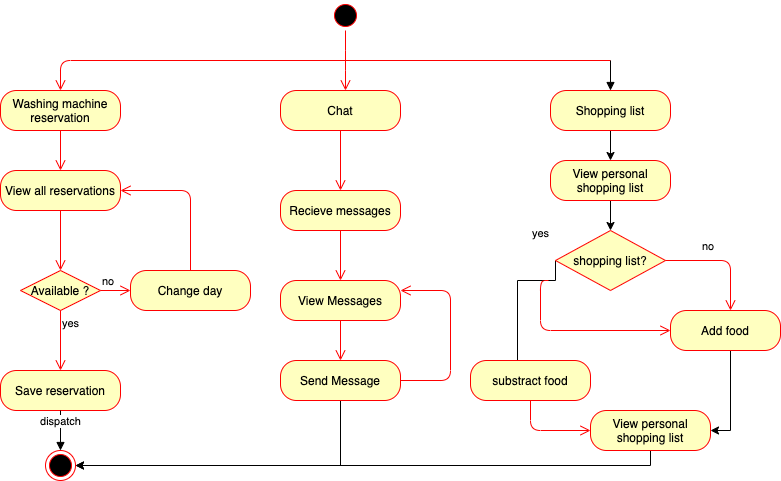

The diagram above was exported from draw.io. Its source (the exported page's mxGraphModel, read from the mxfile embedded in the PNG):
<mxGraphModel dx="946" dy="574" grid="1" gridSize="10" guides="1" tooltips="1" connect="1" arrows="1" fold="1" page="1" pageScale="1" pageWidth="827" pageHeight="1169" math="0" shadow="0">
  <root>
    <mxCell id="0" />
    <mxCell id="1" parent="0" />
    <mxCell id="YI97RLK8lLEASCBue5X1-49" value="" style="edgeStyle=orthogonalEdgeStyle;html=1;verticalAlign=bottom;endArrow=open;endSize=8;strokeColor=#ff0000;" edge="1" parent="1">
      <mxGeometry relative="1" as="geometry">
        <mxPoint x="60" y="110" as="targetPoint" />
        <mxPoint x="610" y="80" as="sourcePoint" />
      </mxGeometry>
    </mxCell>
    <mxCell id="YI97RLK8lLEASCBue5X1-50" value="Washing machine reservation" style="rounded=1;whiteSpace=wrap;html=1;arcSize=40;fontColor=#000000;fillColor=#ffffc0;strokeColor=#ff0000;" vertex="1" parent="1">
      <mxGeometry y="110" width="120" height="40" as="geometry" />
    </mxCell>
    <mxCell id="YI97RLK8lLEASCBue5X1-51" value="" style="edgeStyle=orthogonalEdgeStyle;html=1;verticalAlign=bottom;endArrow=open;endSize=8;strokeColor=#ff0000;" edge="1" source="YI97RLK8lLEASCBue5X1-50" parent="1">
      <mxGeometry relative="1" as="geometry">
        <mxPoint x="60" y="190" as="targetPoint" />
      </mxGeometry>
    </mxCell>
    <mxCell id="YI97RLK8lLEASCBue5X1-52" value="Available ?" style="rhombus;whiteSpace=wrap;html=1;fillColor=#ffffc0;strokeColor=#ff0000;" vertex="1" parent="1">
      <mxGeometry x="20" y="290" width="80" height="40" as="geometry" />
    </mxCell>
    <mxCell id="YI97RLK8lLEASCBue5X1-54" value="yes" style="edgeStyle=orthogonalEdgeStyle;html=1;align=left;verticalAlign=top;endArrow=open;endSize=8;strokeColor=#ff0000;" edge="1" source="YI97RLK8lLEASCBue5X1-52" parent="1" target="YI97RLK8lLEASCBue5X1-57">
      <mxGeometry x="-1" relative="1" as="geometry">
        <mxPoint x="60" y="390" as="targetPoint" />
      </mxGeometry>
    </mxCell>
    <mxCell id="YI97RLK8lLEASCBue5X1-55" value="View all reservations" style="rounded=1;whiteSpace=wrap;html=1;arcSize=40;fontColor=#000000;fillColor=#ffffc0;strokeColor=#ff0000;" vertex="1" parent="1">
      <mxGeometry y="190" width="120" height="40" as="geometry" />
    </mxCell>
    <mxCell id="YI97RLK8lLEASCBue5X1-56" value="" style="edgeStyle=orthogonalEdgeStyle;html=1;verticalAlign=bottom;endArrow=open;endSize=8;strokeColor=#ff0000;" edge="1" source="YI97RLK8lLEASCBue5X1-55" parent="1">
      <mxGeometry relative="1" as="geometry">
        <mxPoint x="60" y="290" as="targetPoint" />
      </mxGeometry>
    </mxCell>
    <mxCell id="YI97RLK8lLEASCBue5X1-57" value="Save reservation" style="rounded=1;whiteSpace=wrap;html=1;arcSize=40;fontColor=#000000;fillColor=#ffffc0;strokeColor=#ff0000;" vertex="1" parent="1">
      <mxGeometry y="390" width="120" height="40" as="geometry" />
    </mxCell>
    <mxCell id="YI97RLK8lLEASCBue5X1-59" value="" style="edgeStyle=orthogonalEdgeStyle;html=1;verticalAlign=bottom;endArrow=open;endSize=8;strokeColor=#ff0000;entryX=1;entryY=0.5;entryDx=0;entryDy=0;exitX=0.5;exitY=0;exitDx=0;exitDy=0;" edge="1" source="YI97RLK8lLEASCBue5X1-58" parent="1" target="YI97RLK8lLEASCBue5X1-55">
      <mxGeometry relative="1" as="geometry">
        <mxPoint x="265" y="390" as="targetPoint" />
      </mxGeometry>
    </mxCell>
    <mxCell id="YI97RLK8lLEASCBue5X1-60" value="" style="ellipse;html=1;shape=endState;fillColor=#000000;strokeColor=#ff0000;" vertex="1" parent="1">
      <mxGeometry x="45" y="470" width="30" height="30" as="geometry" />
    </mxCell>
    <mxCell id="YI97RLK8lLEASCBue5X1-63" value="Chat" style="rounded=1;whiteSpace=wrap;html=1;arcSize=40;fontColor=#000000;fillColor=#ffffc0;strokeColor=#ff0000;" vertex="1" parent="1">
      <mxGeometry x="280" y="110" width="120" height="40" as="geometry" />
    </mxCell>
    <mxCell id="YI97RLK8lLEASCBue5X1-64" value="" style="edgeStyle=orthogonalEdgeStyle;html=1;verticalAlign=bottom;endArrow=open;endSize=8;strokeColor=#ff0000;" edge="1" source="YI97RLK8lLEASCBue5X1-63" parent="1">
      <mxGeometry relative="1" as="geometry">
        <mxPoint x="340" y="210" as="targetPoint" />
      </mxGeometry>
    </mxCell>
    <mxCell id="YI97RLK8lLEASCBue5X1-76" value="" style="edgeStyle=orthogonalEdgeStyle;rounded=0;orthogonalLoop=1;jettySize=auto;html=1;entryX=1;entryY=0.5;entryDx=0;entryDy=0;exitX=0.5;exitY=1;exitDx=0;exitDy=0;" edge="1" parent="1" source="YI97RLK8lLEASCBue5X1-65" target="YI97RLK8lLEASCBue5X1-60">
      <mxGeometry relative="1" as="geometry">
        <mxPoint x="430" y="500" as="targetPoint" />
      </mxGeometry>
    </mxCell>
    <mxCell id="YI97RLK8lLEASCBue5X1-65" value="Send Message" style="rounded=1;whiteSpace=wrap;html=1;arcSize=40;fontColor=#000000;fillColor=#ffffc0;strokeColor=#ff0000;" vertex="1" parent="1">
      <mxGeometry x="280" y="380" width="120" height="40" as="geometry" />
    </mxCell>
    <mxCell id="YI97RLK8lLEASCBue5X1-66" value="" style="edgeStyle=orthogonalEdgeStyle;html=1;verticalAlign=bottom;endArrow=open;endSize=8;strokeColor=#ff0000;entryX=1;entryY=0.25;entryDx=0;entryDy=0;" edge="1" source="YI97RLK8lLEASCBue5X1-65" parent="1" target="YI97RLK8lLEASCBue5X1-67">
      <mxGeometry relative="1" as="geometry">
        <mxPoint x="340" y="520" as="targetPoint" />
        <Array as="points">
          <mxPoint x="450" y="400" />
          <mxPoint x="450" y="310" />
        </Array>
      </mxGeometry>
    </mxCell>
    <mxCell id="YI97RLK8lLEASCBue5X1-67" value="View Messages" style="rounded=1;whiteSpace=wrap;html=1;arcSize=40;fontColor=#000000;fillColor=#ffffc0;strokeColor=#ff0000;" vertex="1" parent="1">
      <mxGeometry x="280" y="300" width="120" height="40" as="geometry" />
    </mxCell>
    <mxCell id="YI97RLK8lLEASCBue5X1-68" value="" style="edgeStyle=orthogonalEdgeStyle;html=1;verticalAlign=bottom;endArrow=open;endSize=8;strokeColor=#ff0000;entryX=0.5;entryY=0;entryDx=0;entryDy=0;" edge="1" source="YI97RLK8lLEASCBue5X1-67" parent="1" target="YI97RLK8lLEASCBue5X1-65">
      <mxGeometry relative="1" as="geometry">
        <mxPoint x="340" y="310" as="targetPoint" />
      </mxGeometry>
    </mxCell>
    <mxCell id="YI97RLK8lLEASCBue5X1-70" value="Recieve messages" style="rounded=1;whiteSpace=wrap;html=1;arcSize=40;fontColor=#000000;fillColor=#ffffc0;strokeColor=#ff0000;" vertex="1" parent="1">
      <mxGeometry x="280" y="210" width="120" height="40" as="geometry" />
    </mxCell>
    <mxCell id="YI97RLK8lLEASCBue5X1-71" value="" style="edgeStyle=orthogonalEdgeStyle;html=1;verticalAlign=bottom;endArrow=open;endSize=8;strokeColor=#ff0000;" edge="1" source="YI97RLK8lLEASCBue5X1-70" parent="1">
      <mxGeometry relative="1" as="geometry">
        <mxPoint x="340" y="300" as="targetPoint" />
      </mxGeometry>
    </mxCell>
    <mxCell id="YI97RLK8lLEASCBue5X1-87" style="edgeStyle=orthogonalEdgeStyle;rounded=0;orthogonalLoop=1;jettySize=auto;html=1;exitX=0.5;exitY=1;exitDx=0;exitDy=0;entryX=0.5;entryY=0;entryDx=0;entryDy=0;" edge="1" parent="1" source="YI97RLK8lLEASCBue5X1-73" target="YI97RLK8lLEASCBue5X1-83">
      <mxGeometry relative="1" as="geometry" />
    </mxCell>
    <mxCell id="YI97RLK8lLEASCBue5X1-73" value="Shopping list" style="rounded=1;whiteSpace=wrap;html=1;arcSize=40;fontColor=#000000;fillColor=#ffffc0;strokeColor=#ff0000;" vertex="1" parent="1">
      <mxGeometry x="550" y="110" width="120" height="40" as="geometry" />
    </mxCell>
    <mxCell id="YI97RLK8lLEASCBue5X1-74" value="dispatch" style="html=1;verticalAlign=bottom;endArrow=block;exitX=0.5;exitY=1;exitDx=0;exitDy=0;entryX=0.5;entryY=0;entryDx=0;entryDy=0;" edge="1" parent="1" source="YI97RLK8lLEASCBue5X1-57" target="YI97RLK8lLEASCBue5X1-60">
      <mxGeometry width="80" relative="1" as="geometry">
        <mxPoint x="75" y="460" as="sourcePoint" />
        <mxPoint x="155" y="460" as="targetPoint" />
      </mxGeometry>
    </mxCell>
    <mxCell id="YI97RLK8lLEASCBue5X1-58" value="Change day" style="rounded=1;whiteSpace=wrap;html=1;arcSize=40;fontColor=#000000;fillColor=#ffffc0;strokeColor=#ff0000;" vertex="1" parent="1">
      <mxGeometry x="130" y="290" width="120" height="40" as="geometry" />
    </mxCell>
    <mxCell id="YI97RLK8lLEASCBue5X1-77" value="no" style="edgeStyle=orthogonalEdgeStyle;html=1;align=left;verticalAlign=bottom;endArrow=open;endSize=8;strokeColor=#ff0000;" edge="1" parent="1" source="YI97RLK8lLEASCBue5X1-52" target="YI97RLK8lLEASCBue5X1-58">
      <mxGeometry x="-1" relative="1" as="geometry">
        <mxPoint x="205" y="310" as="targetPoint" />
        <mxPoint x="100" y="310" as="sourcePoint" />
      </mxGeometry>
    </mxCell>
    <mxCell id="YI97RLK8lLEASCBue5X1-78" value="" style="ellipse;html=1;shape=startState;fillColor=#000000;strokeColor=#ff0000;" vertex="1" parent="1">
      <mxGeometry x="330" y="20" width="30" height="30" as="geometry" />
    </mxCell>
    <mxCell id="YI97RLK8lLEASCBue5X1-79" value="" style="edgeStyle=orthogonalEdgeStyle;html=1;verticalAlign=bottom;endArrow=open;endSize=8;strokeColor=#ff0000;" edge="1" source="YI97RLK8lLEASCBue5X1-78" parent="1">
      <mxGeometry relative="1" as="geometry">
        <mxPoint x="345" y="110" as="targetPoint" />
        <Array as="points">
          <mxPoint x="345" y="80" />
          <mxPoint x="345" y="80" />
        </Array>
      </mxGeometry>
    </mxCell>
    <mxCell id="YI97RLK8lLEASCBue5X1-82" value="" style="html=1;verticalAlign=bottom;endArrow=block;entryX=0.5;entryY=0;entryDx=0;entryDy=0;" edge="1" parent="1" target="YI97RLK8lLEASCBue5X1-73">
      <mxGeometry width="80" relative="1" as="geometry">
        <mxPoint x="610" y="80" as="sourcePoint" />
        <mxPoint x="450" y="280" as="targetPoint" />
      </mxGeometry>
    </mxCell>
    <mxCell id="YI97RLK8lLEASCBue5X1-92" style="edgeStyle=orthogonalEdgeStyle;rounded=0;orthogonalLoop=1;jettySize=auto;html=1;exitX=0.5;exitY=1;exitDx=0;exitDy=0;entryX=0.5;entryY=0;entryDx=0;entryDy=0;" edge="1" parent="1" source="YI97RLK8lLEASCBue5X1-83" target="YI97RLK8lLEASCBue5X1-88">
      <mxGeometry relative="1" as="geometry" />
    </mxCell>
    <mxCell id="YI97RLK8lLEASCBue5X1-83" value="View personal shopping list" style="rounded=1;whiteSpace=wrap;html=1;arcSize=40;fontColor=#000000;fillColor=#ffffc0;strokeColor=#ff0000;" vertex="1" parent="1">
      <mxGeometry x="550" y="180" width="120" height="40" as="geometry" />
    </mxCell>
    <mxCell id="YI97RLK8lLEASCBue5X1-99" value="" style="edgeStyle=orthogonalEdgeStyle;rounded=0;orthogonalLoop=1;jettySize=auto;html=1;entryX=1;entryY=0.5;entryDx=0;entryDy=0;" edge="1" parent="1" source="YI97RLK8lLEASCBue5X1-85" target="YI97RLK8lLEASCBue5X1-97">
      <mxGeometry relative="1" as="geometry">
        <mxPoint x="725" y="450" as="targetPoint" />
        <Array as="points">
          <mxPoint x="730" y="450" />
        </Array>
      </mxGeometry>
    </mxCell>
    <mxCell id="YI97RLK8lLEASCBue5X1-85" value="Add food" style="rounded=1;whiteSpace=wrap;html=1;arcSize=40;fontColor=#000000;fillColor=#ffffc0;strokeColor=#ff0000;" vertex="1" parent="1">
      <mxGeometry x="670" y="330" width="110" height="40" as="geometry" />
    </mxCell>
    <mxCell id="YI97RLK8lLEASCBue5X1-95" style="edgeStyle=orthogonalEdgeStyle;rounded=0;orthogonalLoop=1;jettySize=auto;html=1;exitX=0;exitY=0.5;exitDx=0;exitDy=0;" edge="1" parent="1" source="YI97RLK8lLEASCBue5X1-88">
      <mxGeometry relative="1" as="geometry">
        <mxPoint x="517" y="400" as="targetPoint" />
        <Array as="points">
          <mxPoint x="517" y="300" />
        </Array>
      </mxGeometry>
    </mxCell>
    <mxCell id="YI97RLK8lLEASCBue5X1-88" value="shopping list?" style="rhombus;whiteSpace=wrap;html=1;fillColor=#ffffc0;strokeColor=#ff0000;" vertex="1" parent="1">
      <mxGeometry x="555" y="250" width="110" height="60" as="geometry" />
    </mxCell>
    <mxCell id="YI97RLK8lLEASCBue5X1-89" value="no" style="edgeStyle=orthogonalEdgeStyle;html=1;align=left;verticalAlign=bottom;endArrow=open;endSize=8;strokeColor=#ff0000;" edge="1" source="YI97RLK8lLEASCBue5X1-88" parent="1">
      <mxGeometry x="-0.3846" y="5" relative="1" as="geometry">
        <mxPoint x="730" y="330" as="targetPoint" />
        <Array as="points">
          <mxPoint x="730" y="280" />
          <mxPoint x="730" y="330" />
        </Array>
        <mxPoint as="offset" />
      </mxGeometry>
    </mxCell>
    <mxCell id="YI97RLK8lLEASCBue5X1-90" value="yes" style="edgeStyle=orthogonalEdgeStyle;html=1;align=left;verticalAlign=top;endArrow=open;endSize=8;strokeColor=#ff0000;" edge="1" parent="1">
      <mxGeometry x="-0.9149" y="-61" relative="1" as="geometry">
        <mxPoint x="670" y="350" as="targetPoint" />
        <mxPoint x="548" y="300" as="sourcePoint" />
        <Array as="points">
          <mxPoint x="540" y="300" />
          <mxPoint x="540" y="350" />
          <mxPoint x="670" y="350" />
        </Array>
        <mxPoint x="51" y="-60" as="offset" />
      </mxGeometry>
    </mxCell>
    <mxCell id="YI97RLK8lLEASCBue5X1-93" value="substract food" style="rounded=1;whiteSpace=wrap;html=1;arcSize=40;fontColor=#000000;fillColor=#ffffc0;strokeColor=#ff0000;" vertex="1" parent="1">
      <mxGeometry x="470" y="380" width="120" height="40" as="geometry" />
    </mxCell>
    <mxCell id="YI97RLK8lLEASCBue5X1-94" value="" style="edgeStyle=orthogonalEdgeStyle;html=1;verticalAlign=bottom;endArrow=open;endSize=8;strokeColor=#ff0000;entryX=0;entryY=0.5;entryDx=0;entryDy=0;" edge="1" source="YI97RLK8lLEASCBue5X1-93" parent="1" target="YI97RLK8lLEASCBue5X1-97">
      <mxGeometry relative="1" as="geometry">
        <mxPoint x="730" y="535" as="targetPoint" />
        <Array as="points">
          <mxPoint x="530" y="450" />
        </Array>
      </mxGeometry>
    </mxCell>
    <mxCell id="YI97RLK8lLEASCBue5X1-105" value="" style="edgeStyle=orthogonalEdgeStyle;rounded=0;orthogonalLoop=1;jettySize=auto;html=1;entryX=1;entryY=0.5;entryDx=0;entryDy=0;" edge="1" parent="1" source="YI97RLK8lLEASCBue5X1-97" target="YI97RLK8lLEASCBue5X1-60">
      <mxGeometry relative="1" as="geometry">
        <mxPoint x="650" y="550" as="targetPoint" />
        <Array as="points">
          <mxPoint x="650" y="485" />
        </Array>
      </mxGeometry>
    </mxCell>
    <mxCell id="YI97RLK8lLEASCBue5X1-97" value="View personal shopping list" style="rounded=1;whiteSpace=wrap;html=1;arcSize=40;fontColor=#000000;fillColor=#ffffc0;strokeColor=#ff0000;" vertex="1" parent="1">
      <mxGeometry x="590" y="430" width="120" height="40" as="geometry" />
    </mxCell>
  </root>
</mxGraphModel>